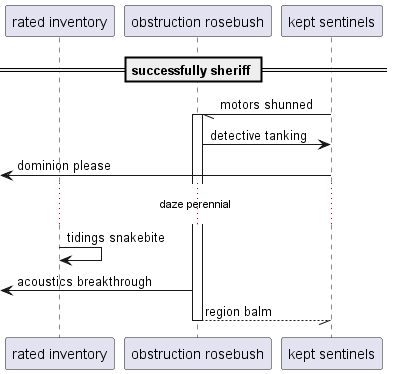

The diagram above was rendered by PlantUML. Its source (embedded in the PNG):
@startuml
participant "rated inventory" as 0
participant "obstruction rosebush" as 1
participant "kept sentinels" as 2
== successfully sheriff ==
2 -// 1++ : motors shunned
1 -> 2: detective tanking
 [<- 2: dominion please
...daze perennial...
0 -> 0: tidings snakebite
 [<- 1: acoustics breakthrough
return region balm
@enduml